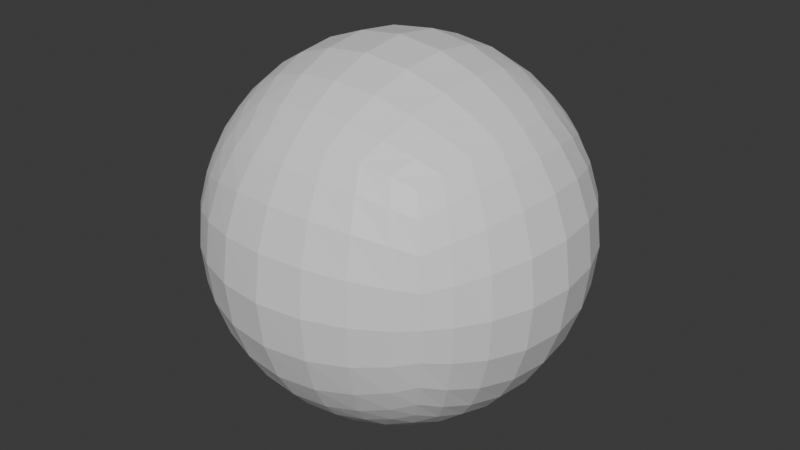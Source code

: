 # Source: sphere.blend  (saved by Blender 4.2.66; exported with 4.5.12 LTS)
import bpy
from mathutils import Matrix  # noqa: F401  (used for matrix-valued properties, if any)

bpy.ops.wm.read_factory_settings(use_empty=True)
scene = bpy.context.scene
scene.name = 'Scene'

# ---- collections
col_collection = bpy.data.collections.new('Collection'); scene.collection.children.link(col_collection)

# ---- materials (node trees are filled in below, after node groups)
mat_material = bpy.data.materials.new('Material')
mat_material.alpha_threshold = 0.0
mat_material.roughness = 0.5
mat_material.line_color = (0.0, 0.0, 0.0, 1.0)

# ---- material node trees
mat_material.use_nodes = True; mat_material.node_tree.nodes.clear()
_N = mat_material.node_tree.nodes; _L = mat_material.node_tree.links
n0 = _N.new('ShaderNodeOutputMaterial'); n0.name = 'Material Output'; n0.location = (300, 300)
n1 = _N.new('ShaderNodeBsdfPrincipled'); n1.name = 'Principled BSDF'; n1.location = (10, 300)
n1.inputs[3].default_value = 1.45
_L.new(n1.outputs[0], n0.inputs[0])
n0.is_active_output = True

# ---- world
world_world = bpy.data.worlds.new('World'); scene.world = world_world
world_world.use_nodes = True; world_world.node_tree.nodes.clear()
_N = world_world.node_tree.nodes; _L = world_world.node_tree.links
n0 = _N.new('ShaderNodeOutputWorld'); n0.name = 'World Output'; n0.location = (300, 300)
n1 = _N.new('ShaderNodeBackground'); n1.name = 'Background'; n1.location = (10, 300)
n1.inputs[0].default_value = (0.05088, 0.05088, 0.05088, 1.0)
_L.new(n1.outputs[0], n0.inputs[0])
n0.is_active_output = True
world_world.color = (0.05088, 0.05088, 0.05088)
world_world.sun_shadow_jitter_overblur = 0.0

# ---- meshes
me_cube = bpy.data.meshes.new('Cube')
me_cube.from_pydata([(0.7448, 0.7448, 0.7448), (0.7448, 0.7448, -0.7448), (0.7448, -0.7448, 0.7448), (0.7448, -0.7448, -0.7448), (-0.7448, 0.7448, 0.7448), (-0.7448, 0.7448, -0.7448), (-0.7448, -0.7448, 0.7448), (-0.7448, -0.7448, -0.7448), (-0.9121, 0.0, -0.9121), (0.0, 0.9121, -0.9121), (0.9121, 0.9121, 0.0), (-0.9121, -0.9121, 0.0), (0.9121, -0.9121, 0.0), (-0.9121, 0.9121, 0.0), (0.0, -0.9121, 0.9121), (0.9121, 0.0, 0.9121), (0.0, -0.9121, -0.9121), (-0.9121, 0.0, 0.9121), (0.0, 0.9121, 0.9121), (0.9121, 0.0, -0.9121), (0.0, 1.29, 0.0), (1.29, 0.0, 0.0), (0.0, 0.0, -1.29), (-1.29, 0.0, 0.0), (0.0, -1.29, 0.0), (0.0, 0.0, 1.29), (-0.86, -0.43, -0.86), (-0.43, 0.86, -0.86), (0.86, 0.86, -0.43), (-0.86, -0.86, 0.43), (0.86, -0.86, -0.43), (-0.86, 0.86, -0.43), (-0.43, -0.86, 0.86), (0.86, -0.43, 0.86), (0.43, -0.86, -0.86), (-0.86, 0.43, 0.86), (0.43, 0.86, 0.86), (0.86, 0.43, -0.86), (-0.86, 0.43, -0.86), (0.43, 0.86, -0.86), (0.86, 0.86, 0.43), (-0.86, -0.86, -0.43), (0.86, -0.86, 0.43), (-0.86, 0.86, 0.43), (0.43, -0.86, 0.86), (0.86, 0.43, 0.86), (-0.43, -0.86, -0.86), (-0.86, -0.43, 0.86), (-0.43, 0.86, 0.86), (0.86, -0.43, -0.86), (0.5769, 1.154, 0.0), (-0.5769, 1.154, 0.0), (0.0, 1.154, -0.5769), (0.0, 1.154, 0.5769), (1.154, -0.5769, 0.0), (1.154, 0.5769, 0.0), (1.154, 0.0, -0.5769), (1.154, 0.0, 0.5769), (0.0, -0.5769, -1.154), (0.0, 0.5769, -1.154), (-0.5769, 0.0, -1.154), (0.5769, 0.0, -1.154), (-1.154, 0.5769, 0.0), (-1.154, -0.5769, 0.0), (-1.154, 0.0, -0.5769), (-1.154, 0.0, 0.5769), (-0.5769, -1.154, 0.0), (0.5769, -1.154, 0.0), (0.0, -1.154, -0.5769), (0.0, -1.154, 0.5769), (0.0, -0.5769, 1.154), (0.0, 0.5769, 1.154), (0.5769, 0.0, 1.154), (-0.5769, 0.0, 1.154), (-0.5266, 0.5266, 1.053), (0.5266, 0.5266, 1.053), (0.5266, -0.5266, 1.053), (0.5266, -1.053, 0.5266), (0.5266, -1.053, -0.5266), (-0.5266, -1.053, -0.5266), (-1.053, -0.5266, 0.5266), (-1.053, -0.5266, -0.5266), (-1.053, 0.5266, -0.5266), (0.5266, 0.5266, -1.053), (-0.5266, 0.5266, -1.053), (-0.5266, -0.5266, -1.053), (1.053, 0.5266, 0.5266), (1.053, 0.5266, -0.5266), (1.053, -0.5266, -0.5266), (-0.5266, 1.053, 0.5266), (-0.5266, 1.053, -0.5266), (0.5266, 1.053, -0.5266), (0.5266, 1.053, 0.5266), (1.053, -0.5266, 0.5266), (0.5266, -0.5266, -1.053), (-1.053, 0.5266, 0.5266), (-0.5266, -1.053, 0.5266), (-0.5266, -0.5266, 1.053), (-0.8058, -0.6044, -0.8058), (-0.6044, 0.8058, -0.8058), (0.8058, 0.8058, -0.6044), (-0.8058, -0.8058, 0.6044), (0.8058, -0.8058, -0.6044), (-0.8058, 0.8058, -0.6044), (-0.6044, -0.8058, 0.8058), (0.8058, -0.6044, 0.8058), (0.6044, -0.8058, -0.8058), (-0.8058, 0.6044, 0.8058), (0.6044, 0.8058, 0.8058), (0.8058, 0.6044, -0.8058), (-0.8982, 0.2246, -0.8982), (0.2246, 0.8982, -0.8982), (0.8982, 0.8982, 0.2246), (-0.8982, -0.8982, -0.2246), (0.8982, -0.8982, 0.2246), (-0.8982, 0.8982, 0.2246), (0.2246, -0.8982, 0.8982), (0.8982, 0.2246, 0.8982), (-0.2246, -0.8982, -0.8982), (-0.8982, -0.2246, 0.8982), (-0.2246, 0.8982, 0.8982), (0.8982, -0.2246, -0.8982), (0.774, 1.032, 0.0), (-0.3129, 1.251, 0.0), (0.0, 1.032, -0.774), (0.0, 1.251, 0.3129), (1.032, -0.774, 0.0), (1.251, 0.3129, 0.0), (1.032, 0.0, -0.774), (1.251, 0.0, 0.3129), (0.0, -0.774, -1.032), (0.0, 0.3129, -1.251), (-0.774, 0.0, -1.032), (0.3129, 0.0, -1.251), (-1.032, 0.774, 0.0), (-1.251, -0.3129, 0.0), (-1.032, 0.0, -0.774), (-1.251, 0.0, 0.3129), (-0.774, -1.032, 0.0), (0.3129, -1.251, 0.0), (0.0, -1.032, -0.774), (0.0, -1.251, 0.3129), (0.0, -0.774, 1.032), (0.0, 0.3129, 1.251), (0.774, 0.0, 1.032), (-0.3129, 0.0, 1.251), (-0.8982, -0.2246, -0.8982), (-0.2246, 0.8982, -0.8982), (0.8982, 0.8982, -0.2246), (-0.8982, -0.8982, 0.2246), (0.8982, -0.8982, -0.2246), (-0.8982, 0.8982, -0.2246), (-0.2246, -0.8982, 0.8982), (0.8982, -0.2246, 0.8982), (0.2246, -0.8982, -0.8982), (-0.8982, 0.2246, 0.8982), (0.2246, 0.8982, 0.8982), (0.8982, 0.2246, -0.8982), (-0.8058, 0.6044, -0.8058), (0.6044, 0.8058, -0.8058), (0.8058, 0.8058, 0.6044), (-0.8058, -0.8058, -0.6044), (0.8058, -0.8058, 0.6044), (-0.8058, 0.8058, 0.6044), (0.6044, -0.8058, 0.8058), (0.8058, 0.6044, 0.8058), (-0.6044, -0.8058, -0.8058), (-0.8058, -0.6044, 0.8058), (-0.6044, 0.8058, 0.8058), (0.8058, -0.6044, -0.8058), (0.3129, 1.251, 0.0), (-0.774, 1.032, 0.0), (0.0, 1.251, -0.3129), (0.0, 1.032, 0.774), (1.251, -0.3129, 0.0), (1.032, 0.774, 0.0), (1.251, 0.0, -0.3129), (1.032, 0.0, 0.774), (0.0, -0.3129, -1.251), (0.0, 0.774, -1.032), (-0.3129, 0.0, -1.251), (0.774, 0.0, -1.032), (-1.251, 0.3129, 0.0), (-1.032, -0.774, 0.0), (-1.251, 0.0, -0.3129), (-1.032, 0.0, 0.774), (-0.3129, -1.251, 0.0), (0.774, -1.032, 0.0), (0.0, -1.251, -0.3129), (0.0, -1.032, 0.774), (0.0, -0.3129, 1.251), (0.0, 0.774, 1.032), (0.3129, 0.0, 1.251), (-0.774, 0.0, 1.032), (-0.563, 0.2815, 1.126), (-0.4791, 0.7186, 0.9581), (-0.2815, 0.563, 1.126), (-0.7186, 0.4791, 0.9581), (0.563, 0.2815, 1.126), (0.4791, 0.7186, 0.9581), (0.7186, 0.4791, 0.9581), (0.2815, 0.563, 1.126), (0.4791, -0.7186, 0.9581), (0.563, -0.2815, 1.126), (0.7186, -0.4791, 0.9581), (0.2815, -0.563, 1.126), (0.2815, -1.126, 0.563), (0.7186, -0.9581, 0.4791), (0.563, -1.126, 0.2815), (0.4791, -0.9581, 0.7186), (0.2815, -1.126, -0.563), (0.7186, -0.9581, -0.4791), (0.4791, -0.9581, -0.7186), (0.563, -1.126, -0.2815), (-0.7186, -0.9581, -0.4791), (-0.2815, -1.126, -0.563), (-0.4791, -0.9581, -0.7186), (-0.563, -1.126, -0.2815), (-1.126, -0.2815, 0.563), (-0.9581, -0.7186, 0.4791), (-1.126, -0.563, 0.2815), (-0.9581, -0.4791, 0.7186), (-1.126, -0.2815, -0.563), (-0.9581, -0.7186, -0.4791), (-0.9581, -0.4791, -0.7186), (-1.126, -0.563, -0.2815), (-0.9581, 0.7186, -0.4791), (-1.126, 0.2815, -0.563), (-0.9581, 0.4791, -0.7186), (-1.126, 0.563, -0.2815), (0.563, 0.2815, -1.126), (0.4791, 0.7186, -0.9581), (0.2815, 0.563, -1.126), (0.7186, 0.4791, -0.9581), (-0.563, 0.2815, -1.126), (-0.4791, 0.7186, -0.9581), (-0.7186, 0.4791, -0.9581), (-0.2815, 0.563, -1.126), (-0.4791, -0.7186, -0.9581), (-0.563, -0.2815, -1.126), (-0.7186, -0.4791, -0.9581), (-0.2815, -0.563, -1.126), (1.126, 0.2815, 0.563), (0.9581, 0.7186, 0.4791), (1.126, 0.563, 0.2815), (0.9581, 0.4791, 0.7186), (1.126, 0.2815, -0.563), (0.9581, 0.7186, -0.4791), (0.9581, 0.4791, -0.7186), (1.126, 0.563, -0.2815), (0.9581, -0.7186, -0.4791), (1.126, -0.2815, -0.563), (0.9581, -0.4791, -0.7186), (1.126, -0.563, -0.2815), (-0.2815, 1.126, 0.563), (-0.7186, 0.9581, 0.4791), (-0.563, 1.126, 0.2815), (-0.4791, 0.9581, 0.7186), (-0.2815, 1.126, -0.563), (-0.7186, 0.9581, -0.4791), (-0.4791, 0.9581, -0.7186), (-0.563, 1.126, -0.2815), (0.7186, 0.9581, -0.4791), (0.2815, 1.126, -0.563), (0.4791, 0.9581, -0.7186), (0.563, 1.126, -0.2815), (0.7186, 0.9581, 0.4791), (0.2815, 1.126, 0.563), (0.563, 1.126, 0.2815), (0.4791, 0.9581, 0.7186), (0.9581, -0.7186, 0.4791), (1.126, -0.2815, 0.563), (1.126, -0.563, 0.2815), (0.9581, -0.4791, 0.7186), (0.4791, -0.7186, -0.9581), (0.563, -0.2815, -1.126), (0.2815, -0.563, -1.126), (0.7186, -0.4791, -0.9581), (-0.9581, 0.7186, 0.4791), (-1.126, 0.2815, 0.563), (-1.126, 0.563, 0.2815), (-0.9581, 0.4791, 0.7186), (-0.7186, -0.9581, 0.4791), (-0.2815, -1.126, 0.563), (-0.563, -1.126, 0.2815), (-0.4791, -0.9581, 0.7186), (-0.4791, -0.7186, 0.9581), (-0.563, -0.2815, 1.126), (-0.2815, -0.563, 1.126), (-0.7186, -0.4791, 0.9581), (-0.7589, -0.253, 1.012), (-0.304, -0.304, 1.216), (-0.253, -0.7589, 1.012), (-0.253, -1.012, 0.7589), (-0.304, -1.216, 0.304), (-0.7589, -1.012, 0.253), (-1.012, 0.253, 0.7589), (-1.216, 0.304, 0.304), (-1.012, 0.7589, 0.253), (0.7589, -0.253, -1.012), (0.304, -0.304, -1.216), (0.253, -0.7589, -1.012), (1.012, -0.253, 0.7589), (1.216, -0.304, 0.304), (1.012, -0.7589, 0.253), (0.253, 1.012, 0.7589), (0.304, 1.216, 0.304), (0.7589, 1.012, 0.253), (0.304, 1.216, -0.304), (0.253, 1.012, -0.7589), (0.6637, 0.8849, -0.6637), (-0.7589, 1.012, -0.253), (-0.6637, 0.8849, -0.6637), (-0.253, 1.012, -0.7589), (-0.6637, 0.8849, 0.6637), (-0.7589, 1.012, 0.253), (-0.304, 1.216, 0.304), (1.216, -0.304, -0.304), (1.012, -0.253, -0.7589), (0.8849, -0.6637, -0.6637), (1.012, 0.7589, -0.253), (0.8849, 0.6637, -0.6637), (1.012, 0.253, -0.7589), (0.8849, 0.6637, 0.6637), (1.012, 0.7589, 0.253), (1.216, 0.304, 0.304), (-0.304, -0.304, -1.216), (-0.7589, -0.253, -1.012), (-0.6637, -0.6637, -0.8849), (-0.253, 0.7589, -1.012), (-0.6637, 0.6637, -0.8849), (-0.7589, 0.253, -1.012), (0.6637, 0.6637, -0.8849), (0.253, 0.7589, -1.012), (0.304, 0.304, -1.216), (-1.216, 0.304, -0.304), (-1.012, 0.253, -0.7589), (-0.8849, 0.6637, -0.6637), (-1.012, -0.7589, -0.253), (-0.8849, -0.6637, -0.6637), (-1.012, -0.253, -0.7589), (-0.8849, -0.6637, 0.6637), (-1.012, -0.7589, 0.253), (-1.216, -0.304, 0.304), (-0.304, -1.216, -0.304), (-0.253, -1.012, -0.7589), (-0.6637, -0.8849, -0.6637), (0.7589, -1.012, -0.253), (0.6637, -0.8849, -0.6637), (0.253, -1.012, -0.7589), (0.6637, -0.8849, 0.6637), (0.7589, -1.012, 0.253), (0.304, -1.216, 0.304), (0.304, -0.304, 1.216), (0.7589, -0.253, 1.012), (0.6637, -0.6637, 0.8849), (0.253, 0.7589, 1.012), (0.6637, 0.6637, 0.8849), (0.7589, 0.253, 1.012), (-0.6637, 0.6637, 0.8849), (-0.253, 0.7589, 1.012), (-0.304, 0.304, 1.216), (-0.7589, 0.253, 1.012), (0.304, 0.304, 1.216), (0.253, -0.7589, 1.012), (0.253, -1.012, 0.7589), (0.304, -1.216, -0.304), (-0.7589, -1.012, -0.253), (-1.012, -0.253, 0.7589), (-1.216, -0.304, -0.304), (-1.012, 0.7589, -0.253), (0.7589, 0.253, -1.012), (-0.304, 0.304, -1.216), (-0.253, -0.7589, -1.012), (1.012, 0.253, 0.7589), (1.216, 0.304, -0.304), (1.012, -0.7589, -0.253), (-0.253, 1.012, 0.7589), (-0.304, 1.216, -0.304), (0.7589, 1.012, -0.253), (0.6637, 0.8849, 0.6637), (0.8849, -0.6637, 0.6637), (0.6637, -0.6637, -0.8849), (-0.8849, 0.6637, 0.6637), (-0.6637, -0.8849, 0.6637), (-0.6637, -0.6637, 0.8849)], [], [(385, 167, 6, 104), (384, 104, 6, 101), (383, 107, 4, 163), (382, 169, 3, 106), (381, 105, 2, 162), (380, 108, 0, 160), (379, 122, 10, 148), (378, 123, 20, 172), (377, 120, 18, 173), (376, 126, 12, 150), (375, 127, 21, 176), (374, 117, 15, 177), (373, 130, 16, 118), (372, 131, 22, 180), (371, 157, 19, 181), (370, 134, 13, 151), (369, 135, 23, 184), (368, 119, 17, 185), (367, 138, 11, 113), (366, 139, 24, 188), (365, 116, 14, 189), (364, 142, 14, 116), (363, 143, 25, 192), (362, 155, 17, 193), (361, 194, 73, 145), (360, 195, 74, 196), (359, 107, 35, 197), (358, 198, 72, 144), (357, 199, 75, 200), (356, 191, 71, 201), (355, 202, 44, 164), (354, 203, 76, 204), (353, 190, 70, 205), (352, 206, 69, 141), (351, 207, 77, 208), (350, 164, 44, 209), (349, 210, 68, 140), (348, 211, 78, 212), (347, 187, 67, 213), (346, 214, 41, 161), (345, 215, 79, 216), (344, 186, 66, 217), (343, 218, 65, 137), (342, 219, 80, 220), (341, 167, 47, 221), (340, 222, 64, 136), (339, 223, 81, 224), (338, 183, 63, 225), (337, 226, 31, 103), (336, 227, 82, 228), (335, 182, 62, 229), (334, 230, 61, 133), (333, 231, 83, 232), (332, 109, 37, 233), (331, 234, 60, 132), (330, 235, 84, 236), (329, 179, 59, 237), (328, 238, 46, 166), (327, 239, 85, 240), (326, 178, 58, 241), (325, 242, 57, 129), (324, 243, 86, 244), (323, 165, 45, 245), (322, 246, 56, 128), (321, 247, 87, 248), (320, 175, 55, 249), (319, 250, 30, 102), (318, 251, 88, 252), (317, 174, 54, 253), (316, 254, 53, 125), (315, 255, 89, 256), (314, 168, 48, 257), (313, 258, 52, 124), (312, 259, 90, 260), (311, 171, 51, 261), (310, 262, 28, 100), (309, 263, 91, 264), (308, 170, 50, 265), (307, 266, 40, 112), (306, 267, 92, 268), (305, 156, 36, 269), (304, 270, 42, 114), (303, 271, 93, 272), (302, 153, 33, 273), (301, 274, 34, 154), (300, 275, 94, 276), (299, 121, 49, 277), (298, 278, 43, 115), (297, 279, 95, 280), (296, 155, 35, 281), (295, 282, 29, 149), (294, 283, 96, 284), (293, 152, 32, 285), (292, 286, 32, 152), (291, 287, 97, 288), (290, 119, 47, 289), (287, 290, 289, 97), (73, 193, 290, 287), (193, 17, 119, 290), (190, 291, 288, 70), (25, 145, 291, 190), (145, 73, 287, 291), (142, 292, 152, 14), (70, 288, 292, 142), (288, 97, 286, 292), (283, 293, 285, 96), (69, 189, 293, 283), (189, 14, 152, 293), (186, 294, 284, 66), (24, 141, 294, 186), (141, 69, 283, 294), (138, 295, 149, 11), (66, 284, 295, 138), (284, 96, 282, 295), (279, 296, 281, 95), (65, 185, 296, 279), (185, 17, 155, 296), (182, 297, 280, 62), (23, 137, 297, 182), (137, 65, 279, 297), (134, 298, 115, 13), (62, 280, 298, 134), (280, 95, 278, 298), (275, 299, 277, 94), (61, 181, 299, 275), (181, 19, 121, 299), (178, 300, 276, 58), (22, 133, 300, 178), (133, 61, 275, 300), (130, 301, 154, 16), (58, 276, 301, 130), (276, 94, 274, 301), (271, 302, 273, 93), (57, 177, 302, 271), (177, 15, 153, 302), (174, 303, 272, 54), (21, 129, 303, 174), (129, 57, 271, 303), (126, 304, 114, 12), (54, 272, 304, 126), (272, 93, 270, 304), (267, 305, 269, 92), (53, 173, 305, 267), (173, 18, 156, 305), (170, 306, 268, 50), (20, 125, 306, 170), (125, 53, 267, 306), (122, 307, 112, 10), (50, 268, 307, 122), (268, 92, 266, 307), (263, 308, 265, 91), (52, 172, 308, 263), (172, 20, 170, 308), (111, 309, 264, 39), (9, 124, 309, 111), (124, 52, 263, 309), (159, 310, 100, 1), (39, 264, 310, 159), (264, 91, 262, 310), (259, 311, 261, 90), (31, 151, 311, 259), (151, 13, 171, 311), (99, 312, 260, 27), (5, 103, 312, 99), (103, 31, 259, 312), (147, 313, 124, 9), (27, 260, 313, 147), (260, 90, 258, 313), (255, 314, 257, 89), (43, 163, 314, 255), (163, 4, 168, 314), (171, 315, 256, 51), (13, 115, 315, 171), (115, 43, 255, 315), (123, 316, 125, 20), (51, 256, 316, 123), (256, 89, 254, 316), (251, 317, 253, 88), (56, 176, 317, 251), (176, 21, 174, 317), (121, 318, 252, 49), (19, 128, 318, 121), (128, 56, 251, 318), (169, 319, 102, 3), (49, 252, 319, 169), (252, 88, 250, 319), (247, 320, 249, 87), (28, 148, 320, 247), (148, 10, 175, 320), (109, 321, 248, 37), (1, 100, 321, 109), (100, 28, 247, 321), (157, 322, 128, 19), (37, 248, 322, 157), (248, 87, 246, 322), (243, 323, 245, 86), (40, 160, 323, 243), (160, 0, 165, 323), (175, 324, 244, 55), (10, 112, 324, 175), (112, 40, 243, 324), (127, 325, 129, 21), (55, 244, 325, 127), (244, 86, 242, 325), (239, 326, 241, 85), (60, 180, 326, 239), (180, 22, 178, 326), (146, 327, 240, 26), (8, 132, 327, 146), (132, 60, 239, 327), (98, 328, 166, 7), (26, 240, 328, 98), (240, 85, 238, 328), (235, 329, 237, 84), (27, 147, 329, 235), (147, 9, 179, 329), (158, 330, 236, 38), (5, 99, 330, 158), (99, 27, 235, 330), (110, 331, 132, 8), (38, 236, 331, 110), (236, 84, 234, 331), (231, 332, 233, 83), (39, 159, 332, 231), (159, 1, 109, 332), (179, 333, 232, 59), (9, 111, 333, 179), (111, 39, 231, 333), (131, 334, 133, 22), (59, 232, 334, 131), (232, 83, 230, 334), (227, 335, 229, 82), (64, 184, 335, 227), (184, 23, 182, 335), (110, 336, 228, 38), (8, 136, 336, 110), (136, 64, 227, 336), (158, 337, 103, 5), (38, 228, 337, 158), (228, 82, 226, 337), (223, 338, 225, 81), (41, 113, 338, 223), (113, 11, 183, 338), (98, 339, 224, 26), (7, 161, 339, 98), (161, 41, 223, 339), (146, 340, 136, 8), (26, 224, 340, 146), (224, 81, 222, 340), (219, 341, 221, 80), (29, 101, 341, 219), (101, 6, 167, 341), (183, 342, 220, 63), (11, 149, 342, 183), (149, 29, 219, 342), (135, 343, 137, 23), (63, 220, 343, 135), (220, 80, 218, 343), (215, 344, 217, 79), (68, 188, 344, 215), (188, 24, 186, 344), (118, 345, 216, 46), (16, 140, 345, 118), (140, 68, 215, 345), (166, 346, 161, 7), (46, 216, 346, 166), (216, 79, 214, 346), (211, 347, 213, 78), (30, 150, 347, 211), (150, 12, 187, 347), (106, 348, 212, 34), (3, 102, 348, 106), (102, 30, 211, 348), (154, 349, 140, 16), (34, 212, 349, 154), (212, 78, 210, 349), (207, 350, 209, 77), (42, 162, 350, 207), (162, 2, 164, 350), (187, 351, 208, 67), (12, 114, 351, 187), (114, 42, 207, 351), (139, 352, 141, 24), (67, 208, 352, 139), (208, 77, 206, 352), (203, 353, 205, 76), (72, 192, 353, 203), (192, 25, 190, 353), (153, 354, 204, 33), (15, 144, 354, 153), (144, 72, 203, 354), (105, 355, 164, 2), (33, 204, 355, 105), (204, 76, 202, 355), (199, 356, 201, 75), (36, 156, 356, 199), (156, 18, 191, 356), (165, 357, 200, 45), (0, 108, 357, 165), (108, 36, 199, 357), (117, 358, 144, 15), (45, 200, 358, 117), (200, 75, 198, 358), (195, 359, 197, 74), (48, 168, 359, 195), (168, 4, 107, 359), (191, 360, 196, 71), (18, 120, 360, 191), (120, 48, 195, 360), (143, 361, 145, 25), (71, 196, 361, 143), (196, 74, 194, 361), (194, 362, 193, 73), (74, 197, 362, 194), (197, 35, 155, 362), (198, 363, 192, 72), (75, 201, 363, 198), (201, 71, 143, 363), (202, 364, 116, 44), (76, 205, 364, 202), (205, 70, 142, 364), (206, 365, 189, 69), (77, 209, 365, 206), (209, 44, 116, 365), (210, 366, 188, 68), (78, 213, 366, 210), (213, 67, 139, 366), (214, 367, 113, 41), (79, 217, 367, 214), (217, 66, 138, 367), (218, 368, 185, 65), (80, 221, 368, 218), (221, 47, 119, 368), (222, 369, 184, 64), (81, 225, 369, 222), (225, 63, 135, 369), (226, 370, 151, 31), (82, 229, 370, 226), (229, 62, 134, 370), (230, 371, 181, 61), (83, 233, 371, 230), (233, 37, 157, 371), (234, 372, 180, 60), (84, 237, 372, 234), (237, 59, 131, 372), (238, 373, 118, 46), (85, 241, 373, 238), (241, 58, 130, 373), (242, 374, 177, 57), (86, 245, 374, 242), (245, 45, 117, 374), (246, 375, 176, 56), (87, 249, 375, 246), (249, 55, 127, 375), (250, 376, 150, 30), (88, 253, 376, 250), (253, 54, 126, 376), (254, 377, 173, 53), (89, 257, 377, 254), (257, 48, 120, 377), (258, 378, 172, 52), (90, 261, 378, 258), (261, 51, 123, 378), (262, 379, 148, 28), (91, 265, 379, 262), (265, 50, 122, 379), (266, 380, 160, 40), (92, 269, 380, 266), (269, 36, 108, 380), (270, 381, 162, 42), (93, 273, 381, 270), (273, 33, 105, 381), (274, 382, 106, 34), (94, 277, 382, 274), (277, 49, 169, 382), (278, 383, 163, 43), (95, 281, 383, 278), (281, 35, 107, 383), (282, 384, 101, 29), (96, 285, 384, 282), (285, 32, 104, 384), (286, 385, 104, 32), (97, 289, 385, 286), (289, 47, 167, 385)])
_uv = me_cube.uv_layers.new(name='UVMap')
_uv.uv.foreach_set('vector', [0.8438, 0.7188, 0.875, 0.7188, 0.875, 0.75, 0.8438, 0.75, 0.5938, 0.9688, 0.625, 0.9688, 0.625, 1.0, 0.5938, 1.0, 0.5938, 0.2188, 0.625, 0.2188, 0.625, 0.25, 0.5938, 0.25, 0.3438, 0.7188, 0.375, 0.7188, 0.375, 0.75, 0.3438, 0.75, 0.5938, 0.7188, 0.625, 0.7188, 0.625, 0.75, 0.5938, 0.75, 0.5938, 0.4688, 0.625, 0.4688, 0.625, 0.5, 0.5938, 0.5, 0.4688, 0.4688, 0.5, 0.4688, 0.5, 0.5, 0.4688, 0.5, 0.4688, 0.3438, 0.5, 0.3438, 0.5, 0.375, 0.4688, 0.375, 0.5938, 0.3438, 0.625, 0.3438, 0.625, 0.375, 0.5938, 0.375, 0.4688, 0.7188, 0.5, 0.7188, 0.5, 0.75, 0.4688, 0.75, 0.4688, 0.5938, 0.5, 0.5938, 0.5, 0.625, 0.4688, 0.625, 0.5938, 0.5938, 0.625, 0.5938, 0.625, 0.625, 0.5938, 0.625, 0.2188, 0.7188, 0.25, 0.7188, 0.25, 0.75, 0.2188, 0.75, 0.2188, 0.5938, 0.25, 0.5938, 0.25, 0.625, 0.2188, 0.625, 0.3438, 0.5938, 0.375, 0.5938, 0.375, 0.625, 0.3438, 0.625, 0.4688, 0.2188, 0.5, 0.2188, 0.5, 0.25, 0.4688, 0.25, 0.4688, 0.09375, 0.5, 0.09375, 0.5, 0.125, 0.4688, 0.125, 0.5938, 0.09375, 0.625, 0.09375, 0.625, 0.125, 0.5938, 0.125, 0.4688, 0.9688, 0.5, 0.9688, 0.5, 1.0, 0.4688, 1.0, 0.4688, 0.8438, 0.5, 0.8438, 0.5, 0.875, 0.4688, 0.875, 0.5938, 0.8438, 0.625, 0.8438, 0.625, 0.875, 0.5938, 0.875, 0.7188, 0.7188, 0.75, 0.7188, 0.75, 0.75, 0.7188, 0.75, 0.7188, 0.5938, 0.75, 0.5938, 0.75, 0.625, 0.7188, 0.625, 0.8438, 0.5938, 0.875, 0.5938, 0.875, 0.625, 0.8438, 0.625, 0.7812, 0.5938, 0.8125, 0.5938, 0.8125, 0.625, 0.7812, 0.625, 0.7812, 0.5312, 0.8125, 0.5312, 0.8125, 0.5625, 0.7812, 0.5625, 0.8438, 0.5312, 0.875, 0.5312, 0.875, 0.5625, 0.8438, 0.5625, 0.6562, 0.5938, 0.6875, 0.5938, 0.6875, 0.625, 0.6562, 0.625, 0.6562, 0.5312, 0.6875, 0.5312, 0.6875, 0.5625, 0.6562, 0.5625, 0.7188, 0.5312, 0.75, 0.5312, 0.75, 0.5625, 0.7188, 0.5625, 0.6562, 0.7188, 0.6875, 0.7188, 0.6875, 0.75, 0.6562, 0.75, 0.6562, 0.6562, 0.6875, 0.6562, 0.6875, 0.6875, 0.6562, 0.6875, 0.7188, 0.6562, 0.75, 0.6562, 0.75, 0.6875, 0.7188, 0.6875, 0.5312, 0.8438, 0.5625, 0.8438, 0.5625, 0.875, 0.5312, 0.875, 0.5312, 0.7812, 0.5625, 0.7812, 0.5625, 0.8125, 0.5312, 0.8125, 0.5938, 0.7812, 0.625, 0.7812, 0.625, 0.8125, 0.5938, 0.8125, 0.4062, 0.8438, 0.4375, 0.8438, 0.4375, 0.875, 0.4062, 0.875, 0.4062, 0.7812, 0.4375, 0.7812, 0.4375, 0.8125, 0.4062, 0.8125, 0.4688, 0.7812, 0.5, 0.7812, 0.5, 0.8125, 0.4688, 0.8125, 0.4062, 0.9688, 0.4375, 0.9688, 0.4375, 1.0, 0.4062, 1.0, 0.4062, 0.9062, 0.4375, 0.9062, 0.4375, 0.9375, 0.4062, 0.9375, 0.4688, 0.9062, 0.5, 0.9062, 0.5, 0.9375, 0.4688, 0.9375, 0.5312, 0.09375, 0.5625, 0.09375, 0.5625, 0.125, 0.5312, 0.125, 0.5312, 0.03125, 0.5625, 0.03125, 0.5625, 0.0625, 0.5312, 0.0625, 0.5938, 0.03125, 0.625, 0.03125, 0.625, 0.0625, 0.5938, 0.0625, 0.4062, 0.09375, 0.4375, 0.09375, 0.4375, 0.125, 0.4062, 0.125, 0.4062, 0.03125, 0.4375, 0.03125, 0.4375, 0.0625, 0.4062, 0.0625, 0.4688, 0.03125, 0.5, 0.03125, 0.5, 0.0625, 0.4688, 0.0625, 0.4062, 0.2188, 0.4375, 0.2188, 0.4375, 0.25, 0.4062, 0.25, 0.4062, 0.1562, 0.4375, 0.1562, 0.4375, 0.1875, 0.4062, 0.1875, 0.4688, 0.1562, 0.5, 0.1562, 0.5, 0.1875, 0.4688, 0.1875, 0.2812, 0.5938, 0.3125, 0.5938, 0.3125, 0.625, 0.2812, 0.625, 0.2812, 0.5312, 0.3125, 0.5312, 0.3125, 0.5625, 0.2812, 0.5625, 0.3438, 0.5312, 0.375, 0.5312, 0.375, 0.5625, 0.3438, 0.5625, 0.1562, 0.5938, 0.1875, 0.5938, 0.1875, 0.625, 0.1562, 0.625, 0.1562, 0.5312, 0.1875, 0.5312, 0.1875, 0.5625, 0.1562, 0.5625, 0.2188, 0.5312, 0.25, 0.5312, 0.25, 0.5625, 0.2188, 0.5625, 0.1562, 0.7188, 0.1875, 0.7188, 0.1875, 0.75, 0.1562, 0.75, 0.1562, 0.6562, 0.1875, 0.6562, 0.1875, 0.6875, 0.1562, 0.6875, 0.2188, 0.6562, 0.25, 0.6562, 0.25, 0.6875, 0.2188, 0.6875, 0.5312, 0.5938, 0.5625, 0.5938, 0.5625, 0.625, 0.5312, 0.625, 0.5312, 0.5312, 0.5625, 0.5312, 0.5625, 0.5625, 0.5312, 0.5625, 0.5938, 0.5312, 0.625, 0.5312, 0.625, 0.5625, 0.5938, 0.5625, 0.4062, 0.5938, 0.4375, 0.5938, 0.4375, 0.625, 0.4062, 0.625, 0.4062, 0.5312, 0.4375, 0.5312, 0.4375, 0.5625, 0.4062, 0.5625, 0.4688, 0.5312, 0.5, 0.5312, 0.5, 0.5625, 0.4688, 0.5625, 0.4062, 0.7188, 0.4375, 0.7188, 0.4375, 0.75, 0.4062, 0.75, 0.4062, 0.6562, 0.4375, 0.6562, 0.4375, 0.6875, 0.4062, 0.6875, 0.4688, 0.6562, 0.5, 0.6562, 0.5, 0.6875, 0.4688, 0.6875, 0.5312, 0.3438, 0.5625, 0.3438, 0.5625, 0.375, 0.5312, 0.375, 0.5312, 0.2812, 0.5625, 0.2812, 0.5625, 0.3125, 0.5312, 0.3125, 0.5938, 0.2812, 0.625, 0.2812, 0.625, 0.3125, 0.5938, 0.3125, 0.4062, 0.3438, 0.4375, 0.3438, 0.4375, 0.375, 0.4062, 0.375, 0.4062, 0.2812, 0.4375, 0.2812, 0.4375, 0.3125, 0.4062, 0.3125, 0.4688, 0.2812, 0.5, 0.2812, 0.5, 0.3125, 0.4688, 0.3125, 0.4062, 0.4688, 0.4375, 0.4688, 0.4375, 0.5, 0.4062, 0.5, 0.4062, 0.4062, 0.4375, 0.4062, 0.4375, 0.4375, 0.4062, 0.4375, 0.4688, 0.4062, 0.5, 0.4062, 0.5, 0.4375, 0.4688, 0.4375, 0.5312, 0.4688, 0.5625, 0.4688, 0.5625, 0.5, 0.5312, 0.5, 0.5312, 0.4062, 0.5625, 0.4062, 0.5625, 0.4375, 0.5312, 0.4375, 0.5938, 0.4062, 0.625, 0.4062, 0.625, 0.4375, 0.5938, 0.4375, 0.5312, 0.7188, 0.5625, 0.7188, 0.5625, 0.75, 0.5312, 0.75, 0.5312, 0.6562, 0.5625, 0.6562, 0.5625, 0.6875, 0.5312, 0.6875, 0.5938, 0.6562, 0.625, 0.6562, 0.625, 0.6875, 0.5938, 0.6875, 0.2812, 0.7188, 0.3125, 0.7188, 0.3125, 0.75, 0.2812, 0.75, 0.2812, 0.6562, 0.3125, 0.6562, 0.3125, 0.6875, 0.2812, 0.6875, 0.3438, 0.6562, 0.375, 0.6562, 0.375, 0.6875, 0.3438, 0.6875, 0.5312, 0.2188, 0.5625, 0.2188, 0.5625, 0.25, 0.5312, 0.25, 0.5312, 0.1562, 0.5625, 0.1562, 0.5625, 0.1875, 0.5312, 0.1875, 0.5938, 0.1562, 0.625, 0.1562, 0.625, 0.1875, 0.5938, 0.1875, 0.5312, 0.9688, 0.5625, 0.9688, 0.5625, 1.0, 0.5312, 1.0, 0.5312, 0.9062, 0.5625, 0.9062, 0.5625, 0.9375, 0.5312, 0.9375, 0.5938, 0.9062, 0.625, 0.9062, 0.625, 0.9375, 0.5938, 0.9375, 0.7812, 0.7188, 0.8125, 0.7188, 0.8125, 0.75, 0.7812, 0.75, 0.7812, 0.6562, 0.8125, 0.6562, 0.8125, 0.6875, 0.7812, 0.6875, 0.8438, 0.6562, 0.875, 0.6562, 0.875, 0.6875, 0.8438, 0.6875, 0.8125, 0.6562, 0.8438, 0.6562, 0.8438, 0.6875, 0.8125, 0.6875, 0.8125, 0.625, 0.8438, 0.625, 0.8438, 0.6562, 0.8125, 0.6562, 0.8438, 0.625, 0.875, 0.625, 0.875, 0.6562, 0.8438, 0.6562, 0.75, 0.6562, 0.7812, 0.6562, 0.7812, 0.6875, 0.75, 0.6875, 0.75, 0.625, 0.7812, 0.625, 0.7812, 0.6562, 0.75, 0.6562, 0.7812, 0.625, 0.8125, 0.625, 0.8125, 0.6562, 0.7812, 0.6562, 0.75, 0.7188, 0.7812, 0.7188, 0.7812, 0.75, 0.75, 0.75, 0.75, 0.6875, 0.7812, 0.6875, 0.7812, 0.7188, 0.75, 0.7188, 0.7812, 0.6875, 0.8125, 0.6875, 0.8125, 0.7188, 0.7812, 0.7188, 0.5625, 0.9062, 0.5938, 0.9062, 0.5938, 0.9375, 0.5625, 0.9375, 0.5625, 0.875, 0.5938, 0.875, 0.5938, 0.9062, 0.5625, 0.9062, 0.5938, 0.875, 0.625, 0.875, 0.625, 0.9062, 0.5938, 0.9062, 0.5, 0.9062, 0.5312, 0.9062, 0.5312, 0.9375, 0.5, 0.9375, 0.5, 0.875, 0.5312, 0.875, 0.5312, 0.9062, 0.5, 0.9062, 0.5312, 0.875, 0.5625, 0.875, 0.5625, 0.9062, 0.5312, 0.9062, 0.5, 0.9688, 0.5312, 0.9688, 0.5312, 1.0, 0.5, 1.0, 0.5, 0.9375, 0.5312, 0.9375, 0.5312, 0.9688, 0.5, 0.9688, 0.5312, 0.9375, 0.5625, 0.9375, 0.5625, 0.9688, 0.5312, 0.9688, 0.5625, 0.1562, 0.5938, 0.1562, 0.5938, 0.1875, 0.5625, 0.1875, 0.5625, 0.125, 0.5938, 0.125, 0.5938, 0.1562, 0.5625, 0.1562, 0.5938, 0.125, 0.625, 0.125, 0.625, 0.1562, 0.5938, 0.1562, 0.5, 0.1562, 0.5312, 0.1562, 0.5312, 0.1875, 0.5, 0.1875, 0.5, 0.125, 0.5312, 0.125, 0.5312, 0.1562, 0.5, 0.1562, 0.5312, 0.125, 0.5625, 0.125, 0.5625, 0.1562, 0.5312, 0.1562, 0.5, 0.2188, 0.5312, 0.2188, 0.5312, 0.25, 0.5, 0.25, 0.5, 0.1875, 0.5312, 0.1875, 0.5312, 0.2188, 0.5, 0.2188, 0.5312, 0.1875, 0.5625, 0.1875, 0.5625, 0.2188, 0.5312, 0.2188, 0.3125, 0.6562, 0.3438, 0.6562, 0.3438, 0.6875, 0.3125, 0.6875, 0.3125, 0.625, 0.3438, 0.625, 0.3438, 0.6562, 0.3125, 0.6562, 0.3438, 0.625, 0.375, 0.625, 0.375, 0.6562, 0.3438, 0.6562, 0.25, 0.6562, 0.2812, 0.6562, 0.2812, 0.6875, 0.25, 0.6875, 0.25, 0.625, 0.2812, 0.625, 0.2812, 0.6562, 0.25, 0.6562, 0.2812, 0.625, 0.3125, 0.625, 0.3125, 0.6562, 0.2812, 0.6562, 0.25, 0.7188, 0.2812, 0.7188, 0.2812, 0.75, 0.25, 0.75, 0.25, 0.6875, 0.2812, 0.6875, 0.2812, 0.7188, 0.25, 0.7188, 0.2812, 0.6875, 0.3125, 0.6875, 0.3125, 0.7188, 0.2812, 0.7188, 0.5625, 0.6562, 0.5938, 0.6562, 0.5938, 0.6875, 0.5625, 0.6875, 0.5625, 0.625, 0.5938, 0.625, 0.5938, 0.6562, 0.5625, 0.6562, 0.5938, 0.625, 0.625, 0.625, 0.625, 0.6562, 0.5938, 0.6562, 0.5, 0.6562, 0.5312, 0.6562, 0.5312, 0.6875, 0.5, 0.6875, 0.5, 0.625, 0.5312, 0.625, 0.5312, 0.6562, 0.5, 0.6562, 0.5312, 0.625, 0.5625, 0.625, 0.5625, 0.6562, 0.5312, 0.6562, 0.5, 0.7188, 0.5312, 0.7188, 0.5312, 0.75, 0.5, 0.75, 0.5, 0.6875, 0.5312, 0.6875, 0.5312, 0.7188, 0.5, 0.7188, 0.5312, 0.6875, 0.5625, 0.6875, 0.5625, 0.7188, 0.5312, 0.7188, 0.5625, 0.4062, 0.5938, 0.4062, 0.5938, 0.4375, 0.5625, 0.4375, 0.5625, 0.375, 0.5938, 0.375, 0.5938, 0.4062, 0.5625, 0.4062, 0.5938, 0.375, 0.625, 0.375, 0.625, 0.4062, 0.5938, 0.4062, 0.5, 0.4062, 0.5312, 0.4062, 0.5312, 0.4375, 0.5, 0.4375, 0.5, 0.375, 0.5312, 0.375, 0.5312, 0.4062, 0.5, 0.4062, 0.5312, 0.375, 0.5625, 0.375, 0.5625, 0.4062, 0.5312, 0.4062, 0.5, 0.4688, 0.5312, 0.4688, 0.5312, 0.5, 0.5, 0.5, 0.5, 0.4375, 0.5312, 0.4375, 0.5312, 0.4688, 0.5, 0.4688, 0.5312, 0.4375, 0.5625, 0.4375, 0.5625, 0.4688, 0.5312, 0.4688, 0.4375, 0.4062, 0.4688, 0.4062, 0.4688, 0.4375, 0.4375, 0.4375, 0.4375, 0.375, 0.4688, 0.375, 0.4688, 0.4062, 0.4375, 0.4062, 0.4688, 0.375, 0.5, 0.375, 0.5, 0.4062, 0.4688, 0.4062, 0.375, 0.4062, 0.4062, 0.4062, 0.4062, 0.4375, 0.375, 0.4375, 0.375, 0.375, 0.4062, 0.375, 0.4062, 0.4062, 0.375, 0.4062, 0.4062, 0.375, 0.4375, 0.375, 0.4375, 0.4062, 0.4062, 0.4062, 0.375, 0.4688, 0.4062, 0.4688, 0.4062, 0.5, 0.375, 0.5, 0.375, 0.4375, 0.4062, 0.4375, 0.4062, 0.4688, 0.375, 0.4688, 0.4062, 0.4375, 0.4375, 0.4375, 0.4375, 0.4688, 0.4062, 0.4688, 0.4375, 0.2812, 0.4688, 0.2812, 0.4688, 0.3125, 0.4375, 0.3125, 0.4375, 0.25, 0.4688, 0.25, 0.4688, 0.2812, 0.4375, 0.2812, 0.4688, 0.25, 0.5, 0.25, 0.5, 0.2812, 0.4688, 0.2812, 0.375, 0.2812, 0.4062, 0.2812, 0.4062, 0.3125, 0.375, 0.3125, 0.375, 0.25, 0.4062, 0.25, 0.4062, 0.2812, 0.375, 0.2812, 0.4062, 0.25, 0.4375, 0.25, 0.4375, 0.2812, 0.4062, 0.2812, 0.375, 0.3438, 0.4062, 0.3438, 0.4062, 0.375, 0.375, 0.375, 0.375, 0.3125, 0.4062, 0.3125, 0.4062, 0.3438, 0.375, 0.3438, 0.4062, 0.3125, 0.4375, 0.3125, 0.4375, 0.3438, 0.4062, 0.3438, 0.5625, 0.2812, 0.5938, 0.2812, 0.5938, 0.3125, 0.5625, 0.3125, 0.5625, 0.25, 0.5938, 0.25, 0.5938, 0.2812, 0.5625, 0.2812, 0.5938, 0.25, 0.625, 0.25, 0.625, 0.2812, 0.5938, 0.2812, 0.5, 0.2812, 0.5312, 0.2812, 0.5312, 0.3125, 0.5, 0.3125, 0.5, 0.25, 0.5312, 0.25, 0.5312, 0.2812, 0.5, 0.2812, 0.5312, 0.25, 0.5625, 0.25, 0.5625, 0.2812, 0.5312, 0.2812, 0.5, 0.3438, 0.5312, 0.3438, 0.5312, 0.375, 0.5, 0.375, 0.5, 0.3125, 0.5312, 0.3125, 0.5312, 0.3438, 0.5, 0.3438, 0.5312, 0.3125, 0.5625, 0.3125, 0.5625, 0.3438, 0.5312, 0.3438, 0.4375, 0.6562, 0.4688, 0.6562, 0.4688, 0.6875, 0.4375, 0.6875, 0.4375, 0.625, 0.4688, 0.625, 0.4688, 0.6562, 0.4375, 0.6562, 0.4688, 0.625, 0.5, 0.625, 0.5, 0.6562, 0.4688, 0.6562, 0.375, 0.6562, 0.4062, 0.6562, 0.4062, 0.6875, 0.375, 0.6875, 0.375, 0.625, 0.4062, 0.625, 0.4062, 0.6562, 0.375, 0.6562, 0.4062, 0.625, 0.4375, 0.625, 0.4375, 0.6562, 0.4062, 0.6562, 0.375, 0.7188, 0.4062, 0.7188, 0.4062, 0.75, 0.375, 0.75, 0.375, 0.6875, 0.4062, 0.6875, 0.4062, 0.7188, 0.375, 0.7188, 0.4062, 0.6875, 0.4375, 0.6875, 0.4375, 0.7188, 0.4062, 0.7188, 0.4375, 0.5312, 0.4688, 0.5312, 0.4688, 0.5625, 0.4375, 0.5625, 0.4375, 0.5, 0.4688, 0.5, 0.4688, 0.5312, 0.4375, 0.5312, 0.4688, 0.5, 0.5, 0.5, 0.5, 0.5312, 0.4688, 0.5312, 0.375, 0.5312, 0.4062, 0.5312, 0.4062, 0.5625, 0.375, 0.5625, 0.375, 0.5, 0.4062, 0.5, 0.4062, 0.5312, 0.375, 0.5312, 0.4062, 0.5, 0.4375, 0.5, 0.4375, 0.5312, 0.4062, 0.5312, 0.375, 0.5938, 0.4062, 0.5938, 0.4062, 0.625, 0.375, 0.625, 0.375, 0.5625, 0.4062, 0.5625, 0.4062, 0.5938, 0.375, 0.5938, 0.4062, 0.5625, 0.4375, 0.5625, 0.4375, 0.5938, 0.4062, 0.5938, 0.5625, 0.5312, 0.5938, 0.5312, 0.5938, 0.5625, 0.5625, 0.5625, 0.5625, 0.5, 0.5938, 0.5, 0.5938, 0.5312, 0.5625, 0.5312, 0.5938, 0.5, 0.625, 0.5, 0.625, 0.5312, 0.5938, 0.5312, 0.5, 0.5312, 0.5312, 0.5312, 0.5312, 0.5625, 0.5, 0.5625, 0.5, 0.5, 0.5312, 0.5, 0.5312, 0.5312, 0.5, 0.5312, 0.5312, 0.5, 0.5625, 0.5, 0.5625, 0.5312, 0.5312, 0.5312, 0.5, 0.5938, 0.5312, 0.5938, 0.5312, 0.625, 0.5, 0.625, 0.5, 0.5625, 0.5312, 0.5625, 0.5312, 0.5938, 0.5, 0.5938, 0.5312, 0.5625, 0.5625, 0.5625, 0.5625, 0.5938, 0.5312, 0.5938, 0.1875, 0.6562, 0.2188, 0.6562, 0.2188, 0.6875, 0.1875, 0.6875, 0.1875, 0.625, 0.2188, 0.625, 0.2188, 0.6562, 0.1875, 0.6562, 0.2188, 0.625, 0.25, 0.625, 0.25, 0.6562, 0.2188, 0.6562, 0.125, 0.6562, 0.1562, 0.6562, 0.1562, 0.6875, 0.125, 0.6875, 0.125, 0.625, 0.1562, 0.625, 0.1562, 0.6562, 0.125, 0.6562, 0.1562, 0.625, 0.1875, 0.625, 0.1875, 0.6562, 0.1562, 0.6562, 0.125, 0.7188, 0.1562, 0.7188, 0.1562, 0.75, 0.125, 0.75, 0.125, 0.6875, 0.1562, 0.6875, 0.1562, 0.7188, 0.125, 0.7188, 0.1562, 0.6875, 0.1875, 0.6875, 0.1875, 0.7188, 0.1562, 0.7188, 0.1875, 0.5312, 0.2188, 0.5312, 0.2188, 0.5625, 0.1875, 0.5625, 0.1875, 0.5, 0.2188, 0.5, 0.2188, 0.5312, 0.1875, 0.5312, 0.2188, 0.5, 0.25, 0.5, 0.25, 0.5312, 0.2188, 0.5312, 0.125, 0.5312, 0.1562, 0.5312, 0.1562, 0.5625, 0.125, 0.5625, 0.125, 0.5, 0.1562, 0.5, 0.1562, 0.5312, 0.125, 0.5312, 0.1562, 0.5, 0.1875, 0.5, 0.1875, 0.5312, 0.1562, 0.5312, 0.125, 0.5938, 0.1562, 0.5938, 0.1562, 0.625, 0.125, 0.625, 0.125, 0.5625, 0.1562, 0.5625, 0.1562, 0.5938, 0.125, 0.5938, 0.1562, 0.5625, 0.1875, 0.5625, 0.1875, 0.5938, 0.1562, 0.5938, 0.3125, 0.5312, 0.3438, 0.5312, 0.3438, 0.5625, 0.3125, 0.5625, 0.3125, 0.5, 0.3438, 0.5, 0.3438, 0.5312, 0.3125, 0.5312, 0.3438, 0.5, 0.375, 0.5, 0.375, 0.5312, 0.3438, 0.5312, 0.25, 0.5312, 0.2812, 0.5312, 0.2812, 0.5625, 0.25, 0.5625, 0.25, 0.5, 0.2812, 0.5, 0.2812, 0.5312, 0.25, 0.5312, 0.2812, 0.5, 0.3125, 0.5, 0.3125, 0.5312, 0.2812, 0.5312, 0.25, 0.5938, 0.2812, 0.5938, 0.2812, 0.625, 0.25, 0.625, 0.25, 0.5625, 0.2812, 0.5625, 0.2812, 0.5938, 0.25, 0.5938, 0.2812, 0.5625, 0.3125, 0.5625, 0.3125, 0.5938, 0.2812, 0.5938, 0.4375, 0.1562, 0.4688, 0.1562, 0.4688, 0.1875, 0.4375, 0.1875, 0.4375, 0.125, 0.4688, 0.125, 0.4688, 0.1562, 0.4375, 0.1562, 0.4688, 0.125, 0.5, 0.125, 0.5, 0.1562, 0.4688, 0.1562, 0.375, 0.1562, 0.4062, 0.1562, 0.4062, 0.1875, 0.375, 0.1875, 0.375, 0.125, 0.4062, 0.125, 0.4062, 0.1562, 0.375, 0.1562, 0.4062, 0.125, 0.4375, 0.125, 0.4375, 0.1562, 0.4062, 0.1562, 0.375, 0.2188, 0.4062, 0.2188, 0.4062, 0.25, 0.375, 0.25, 0.375, 0.1875, 0.4062, 0.1875, 0.4062, 0.2188, 0.375, 0.2188, 0.4062, 0.1875, 0.4375, 0.1875, 0.4375, 0.2188, 0.4062, 0.2188, 0.4375, 0.03125, 0.4688, 0.03125, 0.4688, 0.0625, 0.4375, 0.0625, 0.4375, 0.0, 0.4688, 0.0, 0.4688, 0.03125, 0.4375, 0.03125, 0.4688, 0.0, 0.5, 0.0, 0.5, 0.03125, 0.4688, 0.03125, 0.375, 0.03125, 0.4062, 0.03125, 0.4062, 0.0625, 0.375, 0.0625, 0.375, 0.0, 0.4062, 0.0, 0.4062, 0.03125, 0.375, 0.03125, 0.4062, 0.0, 0.4375, 0.0, 0.4375, 0.03125, 0.4062, 0.03125, 0.375, 0.09375, 0.4062, 0.09375, 0.4062, 0.125, 0.375, 0.125, 0.375, 0.0625, 0.4062, 0.0625, 0.4062, 0.09375, 0.375, 0.09375, 0.4062, 0.0625, 0.4375, 0.0625, 0.4375, 0.09375, 0.4062, 0.09375, 0.5625, 0.03125, 0.5938, 0.03125, 0.5938, 0.0625, 0.5625, 0.0625, 0.5625, 0.0, 0.5938, 0.0, 0.5938, 0.03125, 0.5625, 0.03125, 0.5938, 0.0, 0.625, 0.0, 0.625, 0.03125, 0.5938, 0.03125, 0.5, 0.03125, 0.5312, 0.03125, 0.5312, 0.0625, 0.5, 0.0625, 0.5, 0.0, 0.5312, 0.0, 0.5312, 0.03125, 0.5, 0.03125, 0.5312, 0.0, 0.5625, 0.0, 0.5625, 0.03125, 0.5312, 0.03125, 0.5, 0.09375, 0.5312, 0.09375, 0.5312, 0.125, 0.5, 0.125, 0.5, 0.0625, 0.5312, 0.0625, 0.5312, 0.09375, 0.5, 0.09375, 0.5312, 0.0625, 0.5625, 0.0625, 0.5625, 0.09375, 0.5312, 0.09375, 0.4375, 0.9062, 0.4688, 0.9062, 0.4688, 0.9375, 0.4375, 0.9375, 0.4375, 0.875, 0.4688, 0.875, 0.4688, 0.9062, 0.4375, 0.9062, 0.4688, 0.875, 0.5, 0.875, 0.5, 0.9062, 0.4688, 0.9062, 0.375, 0.9062, 0.4062, 0.9062, 0.4062, 0.9375, 0.375, 0.9375, 0.375, 0.875, 0.4062, 0.875, 0.4062, 0.9062, 0.375, 0.9062, 0.4062, 0.875, 0.4375, 0.875, 0.4375, 0.9062, 0.4062, 0.9062, 0.375, 0.9688, 0.4062, 0.9688, 0.4062, 1.0, 0.375, 1.0, 0.375, 0.9375, 0.4062, 0.9375, 0.4062, 0.9688, 0.375, 0.9688, 0.4062, 0.9375, 0.4375, 0.9375, 0.4375, 0.9688, 0.4062, 0.9688, 0.4375, 0.7812, 0.4688, 0.7812, 0.4688, 0.8125, 0.4375, 0.8125, 0.4375, 0.75, 0.4688, 0.75, 0.4688, 0.7812, 0.4375, 0.7812, 0.4688, 0.75, 0.5, 0.75, 0.5, 0.7812, 0.4688, 0.7812, 0.375, 0.7812, 0.4062, 0.7812, 0.4062, 0.8125, 0.375, 0.8125, 0.375, 0.75, 0.4062, 0.75, 0.4062, 0.7812, 0.375, 0.7812, 0.4062, 0.75, 0.4375, 0.75, 0.4375, 0.7812, 0.4062, 0.7812, 0.375, 0.8438, 0.4062, 0.8438, 0.4062, 0.875, 0.375, 0.875, 0.375, 0.8125, 0.4062, 0.8125, 0.4062, 0.8438, 0.375, 0.8438, 0.4062, 0.8125, 0.4375, 0.8125, 0.4375, 0.8438, 0.4062, 0.8438, 0.5625, 0.7812, 0.5938, 0.7812, 0.5938, 0.8125, 0.5625, 0.8125, 0.5625, 0.75, 0.5938, 0.75, 0.5938, 0.7812, 0.5625, 0.7812, 0.5938, 0.75, 0.625, 0.75, 0.625, 0.7812, 0.5938, 0.7812, 0.5, 0.7812, 0.5312, 0.7812, 0.5312, 0.8125, 0.5, 0.8125, 0.5, 0.75, 0.5312, 0.75, 0.5312, 0.7812, 0.5, 0.7812, 0.5312, 0.75, 0.5625, 0.75, 0.5625, 0.7812, 0.5312, 0.7812, 0.5, 0.8438, 0.5312, 0.8438, 0.5312, 0.875, 0.5, 0.875, 0.5, 0.8125, 0.5312, 0.8125, 0.5312, 0.8438, 0.5, 0.8438, 0.5312, 0.8125, 0.5625, 0.8125, 0.5625, 0.8438, 0.5312, 0.8438, 0.6875, 0.6562, 0.7188, 0.6562, 0.7188, 0.6875, 0.6875, 0.6875, 0.6875, 0.625, 0.7188, 0.625, 0.7188, 0.6562, 0.6875, 0.6562, 0.7188, 0.625, 0.75, 0.625, 0.75, 0.6562, 0.7188, 0.6562, 0.625, 0.6562, 0.6562, 0.6562, 0.6562, 0.6875, 0.625, 0.6875, 0.625, 0.625, 0.6562, 0.625, 0.6562, 0.6562, 0.625, 0.6562, 0.6562, 0.625, 0.6875, 0.625, 0.6875, 0.6562, 0.6562, 0.6562, 0.625, 0.7188, 0.6562, 0.7188, 0.6562, 0.75, 0.625, 0.75, 0.625, 0.6875, 0.6562, 0.6875, 0.6562, 0.7188, 0.625, 0.7188, 0.6562, 0.6875, 0.6875, 0.6875, 0.6875, 0.7188, 0.6562, 0.7188, 0.6875, 0.5312, 0.7188, 0.5312, 0.7188, 0.5625, 0.6875, 0.5625, 0.6875, 0.5, 0.7188, 0.5, 0.7188, 0.5312, 0.6875, 0.5312, 0.7188, 0.5, 0.75, 0.5, 0.75, 0.5312, 0.7188, 0.5312, 0.625, 0.5312, 0.6562, 0.5312, 0.6562, 0.5625, 0.625, 0.5625, 0.625, 0.5, 0.6562, 0.5, 0.6562, 0.5312, 0.625, 0.5312, 0.6562, 0.5, 0.6875, 0.5, 0.6875, 0.5312, 0.6562, 0.5312, 0.625, 0.5938, 0.6562, 0.5938, 0.6562, 0.625, 0.625, 0.625, 0.625, 0.5625, 0.6562, 0.5625, 0.6562, 0.5938, 0.625, 0.5938, 0.6562, 0.5625, 0.6875, 0.5625, 0.6875, 0.5938, 0.6562, 0.5938, 0.8125, 0.5312, 0.8438, 0.5312, 0.8438, 0.5625, 0.8125, 0.5625, 0.8125, 0.5, 0.8438, 0.5, 0.8438, 0.5312, 0.8125, 0.5312, 0.8438, 0.5, 0.875, 0.5, 0.875, 0.5312, 0.8438, 0.5312, 0.75, 0.5312, 0.7812, 0.5312, 0.7812, 0.5625, 0.75, 0.5625, 0.75, 0.5, 0.7812, 0.5, 0.7812, 0.5312, 0.75, 0.5312, 0.7812, 0.5, 0.8125, 0.5, 0.8125, 0.5312, 0.7812, 0.5312, 0.75, 0.5938, 0.7812, 0.5938, 0.7812, 0.625, 0.75, 0.625, 0.75, 0.5625, 0.7812, 0.5625, 0.7812, 0.5938, 0.75, 0.5938, 0.7812, 0.5625, 0.8125, 0.5625, 0.8125, 0.5938, 0.7812, 0.5938, 0.8125, 0.5938, 0.8438, 0.5938, 0.8438, 0.625, 0.8125, 0.625, 0.8125, 0.5625, 0.8438, 0.5625, 0.8438, 0.5938, 0.8125, 0.5938, 0.8438, 0.5625, 0.875, 0.5625, 0.875, 0.5938, 0.8438, 0.5938, 0.6875, 0.5938, 0.7188, 0.5938, 0.7188, 0.625, 0.6875, 0.625, 0.6875, 0.5625, 0.7188, 0.5625, 0.7188, 0.5938, 0.6875, 0.5938, 0.7188, 0.5625, 0.75, 0.5625, 0.75, 0.5938, 0.7188, 0.5938, 0.6875, 0.7188, 0.7188, 0.7188, 0.7188, 0.75, 0.6875, 0.75, 0.6875, 0.6875, 0.7188, 0.6875, 0.7188, 0.7188, 0.6875, 0.7188, 0.7188, 0.6875, 0.75, 0.6875, 0.75, 0.7188, 0.7188, 0.7188, 0.5625, 0.8438, 0.5938, 0.8438, 0.5938, 0.875, 0.5625, 0.875, 0.5625, 0.8125, 0.5938, 0.8125, 0.5938, 0.8438, 0.5625, 0.8438, 0.5938, 0.8125, 0.625, 0.8125, 0.625, 0.8438, 0.5938, 0.8438, 0.4375, 0.8438, 0.4688, 0.8438, 0.4688, 0.875, 0.4375, 0.875, 0.4375, 0.8125, 0.4688, 0.8125, 0.4688, 0.8438, 0.4375, 0.8438, 0.4688, 0.8125, 0.5, 0.8125, 0.5, 0.8438, 0.4688, 0.8438, 0.4375, 0.9688, 0.4688, 0.9688, 0.4688, 1.0, 0.4375, 1.0, 0.4375, 0.9375, 0.4688, 0.9375, 0.4688, 0.9688, 0.4375, 0.9688, 0.4688, 0.9375, 0.5, 0.9375, 0.5, 0.9688, 0.4688, 0.9688, 0.5625, 0.09375, 0.5938, 0.09375, 0.5938, 0.125, 0.5625, 0.125, 0.5625, 0.0625, 0.5938, 0.0625, 0.5938, 0.09375, 0.5625, 0.09375, 0.5938, 0.0625, 0.625, 0.0625, 0.625, 0.09375, 0.5938, 0.09375, 0.4375, 0.09375, 0.4688, 0.09375, 0.4688, 0.125, 0.4375, 0.125, 0.4375, 0.0625, 0.4688, 0.0625, 0.4688, 0.09375, 0.4375, 0.09375, 0.4688, 0.0625, 0.5, 0.0625, 0.5, 0.09375, 0.4688, 0.09375, 0.4375, 0.2188, 0.4688, 0.2188, 0.4688, 0.25, 0.4375, 0.25, 0.4375, 0.1875, 0.4688, 0.1875, 0.4688, 0.2188, 0.4375, 0.2188, 0.4688, 0.1875, 0.5, 0.1875, 0.5, 0.2188, 0.4688, 0.2188, 0.3125, 0.5938, 0.3438, 0.5938, 0.3438, 0.625, 0.3125, 0.625, 0.3125, 0.5625, 0.3438, 0.5625, 0.3438, 0.5938, 0.3125, 0.5938, 0.3438, 0.5625, 0.375, 0.5625, 0.375, 0.5938, 0.3438, 0.5938, 0.1875, 0.5938, 0.2188, 0.5938, 0.2188, 0.625, 0.1875, 0.625, 0.1875, 0.5625, 0.2188, 0.5625, 0.2188, 0.5938, 0.1875, 0.5938, 0.2188, 0.5625, 0.25, 0.5625, 0.25, 0.5938, 0.2188, 0.5938, 0.1875, 0.7188, 0.2188, 0.7188, 0.2188, 0.75, 0.1875, 0.75, 0.1875, 0.6875, 0.2188, 0.6875, 0.2188, 0.7188, 0.1875, 0.7188, 0.2188, 0.6875, 0.25, 0.6875, 0.25, 0.7188, 0.2188, 0.7188, 0.5625, 0.5938, 0.5938, 0.5938, 0.5938, 0.625, 0.5625, 0.625, 0.5625, 0.5625, 0.5938, 0.5625, 0.5938, 0.5938, 0.5625, 0.5938, 0.5938, 0.5625, 0.625, 0.5625, 0.625, 0.5938, 0.5938, 0.5938, 0.4375, 0.5938, 0.4688, 0.5938, 0.4688, 0.625, 0.4375, 0.625, 0.4375, 0.5625, 0.4688, 0.5625, 0.4688, 0.5938, 0.4375, 0.5938, 0.4688, 0.5625, 0.5, 0.5625, 0.5, 0.5938, 0.4688, 0.5938, 0.4375, 0.7188, 0.4688, 0.7188, 0.4688, 0.75, 0.4375, 0.75, 0.4375, 0.6875, 0.4688, 0.6875, 0.4688, 0.7188, 0.4375, 0.7188, 0.4688, 0.6875, 0.5, 0.6875, 0.5, 0.7188, 0.4688, 0.7188, 0.5625, 0.3438, 0.5938, 0.3438, 0.5938, 0.375, 0.5625, 0.375, 0.5625, 0.3125, 0.5938, 0.3125, 0.5938, 0.3438, 0.5625, 0.3438, 0.5938, 0.3125, 0.625, 0.3125, 0.625, 0.3438, 0.5938, 0.3438, 0.4375, 0.3438, 0.4688, 0.3438, 0.4688, 0.375, 0.4375, 0.375, 0.4375, 0.3125, 0.4688, 0.3125, 0.4688, 0.3438, 0.4375, 0.3438, 0.4688, 0.3125, 0.5, 0.3125, 0.5, 0.3438, 0.4688, 0.3438, 0.4375, 0.4688, 0.4688, 0.4688, 0.4688, 0.5, 0.4375, 0.5, 0.4375, 0.4375, 0.4688, 0.4375, 0.4688, 0.4688, 0.4375, 0.4688, 0.4688, 0.4375, 0.5, 0.4375, 0.5, 0.4688, 0.4688, 0.4688, 0.5625, 0.4688, 0.5938, 0.4688, 0.5938, 0.5, 0.5625, 0.5, 0.5625, 0.4375, 0.5938, 0.4375, 0.5938, 0.4688, 0.5625, 0.4688, 0.5938, 0.4375, 0.625, 0.4375, 0.625, 0.4688, 0.5938, 0.4688, 0.5625, 0.7188, 0.5938, 0.7188, 0.5938, 0.75, 0.5625, 0.75, 0.5625, 0.6875, 0.5938, 0.6875, 0.5938, 0.7188, 0.5625, 0.7188, 0.5938, 0.6875, 0.625, 0.6875, 0.625, 0.7188, 0.5938, 0.7188, 0.3125, 0.7188, 0.3438, 0.7188, 0.3438, 0.75, 0.3125, 0.75, 0.3125, 0.6875, 0.3438, 0.6875, 0.3438, 0.7188, 0.3125, 0.7188, 0.3438, 0.6875, 0.375, 0.6875, 0.375, 0.7188, 0.3438, 0.7188, 0.5625, 0.2188, 0.5938, 0.2188, 0.5938, 0.25, 0.5625, 0.25, 0.5625, 0.1875, 0.5938, 0.1875, 0.5938, 0.2188, 0.5625, 0.2188, 0.5938, 0.1875, 0.625, 0.1875, 0.625, 0.2188, 0.5938, 0.2188, 0.5625, 0.9688, 0.5938, 0.9688, 0.5938, 1.0, 0.5625, 1.0, 0.5625, 0.9375, 0.5938, 0.9375, 0.5938, 0.9688, 0.5625, 0.9688, 0.5938, 0.9375, 0.625, 0.9375, 0.625, 0.9688, 0.5938, 0.9688, 0.8125, 0.7188, 0.8438, 0.7188, 0.8438, 0.75, 0.8125, 0.75, 0.8125, 0.6875, 0.8438, 0.6875, 0.8438, 0.7188, 0.8125, 0.7188, 0.8438, 0.6875, 0.875, 0.6875, 0.875, 0.7188, 0.8438, 0.7188])
me_cube.materials.append(mat_material)
me_cube.use_mirror_vertex_groups = False
me_cube.update()
arm_armature = bpy.data.armatures.new('Armature')  # bones are not reproduced

# ---- objects
ob_cube = bpy.data.objects.new('Cube', me_cube)
ob_armature = bpy.data.objects.new('Armature', arm_armature)

# ---- transforms, parenting, visibility, modifiers, constraints
ob_cube.location = (0.0, 0.0, 0.0)
ob_cube.lock_rotations_4d = False
ob_cube.empty_display_type = 'ARROWS'
ob_cube.lineart.crease_threshold = 0.0
ob_armature.location = (0.0, 0.0, 1.276)
ob_armature.rotation_euler = (-0.0, 3.142, -0.0)

# ---- collection membership
col_collection.objects.link(ob_cube)
col_collection.objects.link(ob_armature)

# ---- scene / render settings (as saved in the file)
scene.frame_start = 1; scene.frame_end = 250; scene.frame_set(1)
scene.render.engine = 'BLENDER_EEVEE_NEXT'
bpy.context.view_layer.update()

# ---- added for rendering (the .blend has no active camera and no usable light): camera, sun
cam_auto = bpy.data.cameras.new('AutoCamera')
cam_auto.lens = 50.0
cam_auto.sensor_width = 36.0
cam_auto.clip_end = 1000.0
ob_auto_camera = bpy.data.objects.new('AutoCamera', cam_auto)
scene.collection.objects.link(ob_auto_camera)
ob_auto_camera.location = (4.13438, -4.96125, 3.3075)
ob_auto_camera.rotation_euler = (1.09748, -7.21219e-08, 0.694738)
scene.camera = ob_auto_camera
light_auto_sun = bpy.data.lights.new('AutoSun', 'SUN')
light_auto_sun.energy = 3.0
light_auto_sun.angle = 0.0523599
ob_auto_sun = bpy.data.objects.new('AutoSun', light_auto_sun)
scene.collection.objects.link(ob_auto_sun)
ob_auto_sun.rotation_euler = (0.872665, 0.174533, 0.523599)
bpy.context.view_layer.update()
